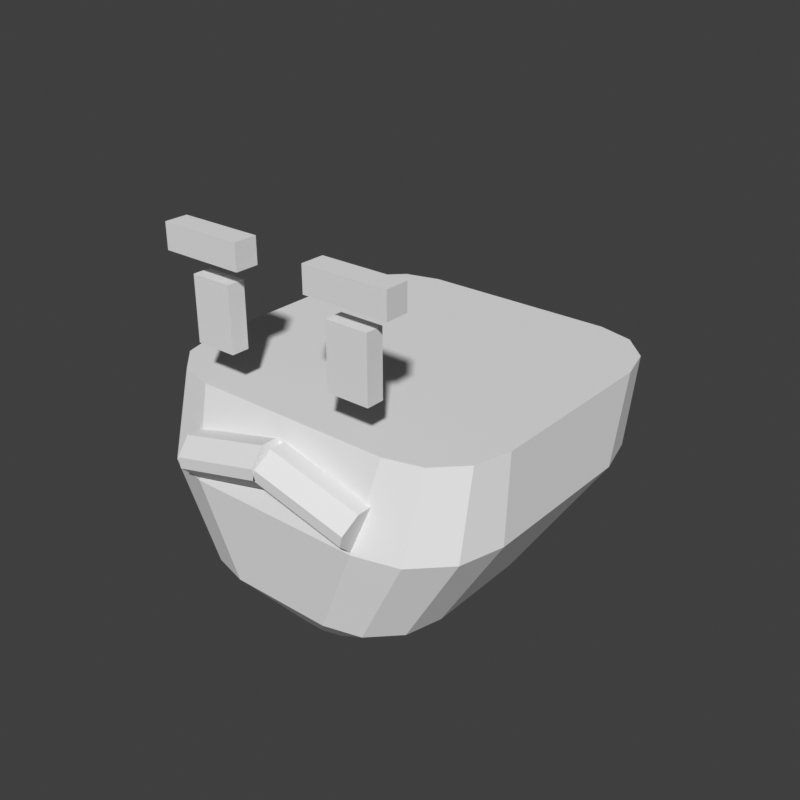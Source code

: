 # Source: face-beard-long.blend  (saved by Blender 5.2.45; exported with 4.5.12 LTS)
import bpy
from mathutils import Matrix  # noqa: F401  (used for matrix-valued properties, if any)

bpy.ops.wm.read_factory_settings(use_empty=True)
scene = bpy.context.scene
scene.name = 'Scene'

# ---- world
world_preview = bpy.data.worlds.new('Preview'); scene.world = world_preview
world_preview.use_nodes = True; world_preview.node_tree.nodes.clear()
_N = world_preview.node_tree.nodes; _L = world_preview.node_tree.links
n0 = _N.new('ShaderNodeBackground'); n0.name = 'Background'; n0.location = (-200, 100)
n0.inputs[0].default_value = (0.05, 0.05, 0.05, 1.0)
n1 = _N.new('ShaderNodeOutputWorld'); n1.name = 'World Output'; n1.location = (200, 100)
_L.new(n0.outputs[0], n1.inputs[0])
n1.is_active_output = True
world_preview.color = (0.807, 0.807, 0.807)

# ---- meshes
me_part_face = bpy.data.meshes.new('part_face')
me_part_face.from_pydata([(0.092, -0.16, 1.572), (0.052, -0.16, 1.572), (0.052, -0.177, 1.572), (0.092, -0.177, 1.572), (0.092, -0.16, 1.632), (0.052, -0.16, 1.632), (0.052, -0.177, 1.632), (0.092, -0.177, 1.632), (0.115, -0.16, 1.648), (0.035, -0.16, 1.648), (0.035, -0.182, 1.648), (0.115, -0.182, 1.648), (0.115, -0.16, 1.672), (0.035, -0.16, 1.672), (0.035, -0.182, 1.672), (0.115, -0.182, 1.672), (-0.092, -0.16, 1.572), (-0.052, -0.16, 1.572), (-0.052, -0.16, 1.632), (-0.092, -0.16, 1.632), (-0.052, -0.177, 1.572), (-0.052, -0.177, 1.632), (-0.092, -0.177, 1.572), (-0.092, -0.177, 1.632), (-0.115, -0.16, 1.648), (-0.035, -0.16, 1.648), (-0.035, -0.16, 1.672), (-0.115, -0.16, 1.672), (-0.035, -0.182, 1.648), (-0.035, -0.182, 1.672), (-0.115, -0.182, 1.648), (-0.115, -0.182, 1.672), (0.00121, -0.165, 1.5), (0.004838, -0.18, 1.514), (0.004838, -0.195, 1.514), (0.00121, -0.21, 1.5), (-0.00121, -0.21, 1.49), (-0.004838, -0.195, 1.476), (-0.004838, -0.18, 1.476), (-0.00121, -0.165, 1.49), (0.09339, -0.165, 1.477), (0.09702, -0.18, 1.491), (0.09702, -0.195, 1.491), (0.09339, -0.21, 1.477), (0.09097, -0.21, 1.467), (0.08734, -0.195, 1.453), (0.08734, -0.18, 1.453), (0.09097, -0.165, 1.467), (-0.00121, -0.165, 1.5), (-0.004838, -0.18, 1.514), (-0.09702, -0.18, 1.491), (-0.09339, -0.165, 1.477), (-0.004838, -0.195, 1.514), (-0.09702, -0.195, 1.491), (-0.00121, -0.21, 1.5), (-0.09339, -0.21, 1.477), (0.00121, -0.21, 1.49), (-0.09097, -0.21, 1.467), (0.004838, -0.195, 1.476), (-0.08734, -0.195, 1.453), (0.004838, -0.18, 1.476), (-0.08734, -0.18, 1.453), (0.00121, -0.165, 1.49), (-0.09097, -0.165, 1.467), (0.168, 0.08, 1.53), (0.1586, 0.115, 1.53), (0.133, 0.1406, 1.53), (0.098, 0.15, 1.53), (-0.098, 0.15, 1.53), (-0.133, 0.1406, 1.53), (-0.1586, 0.115, 1.53), (-0.168, 0.08, 1.53), (-0.168, -0.1, 1.53), (-0.1586, -0.135, 1.53), (-0.133, -0.1606, 1.53), (-0.098, -0.17, 1.53), (0.098, -0.17, 1.53), (0.133, -0.1606, 1.53), (0.1586, -0.135, 1.53), (0.168, -0.1, 1.53), (0.172, 0.05, 1.45), (0.1606, 0.0925, 1.45), (0.1295, 0.1236, 1.45), (0.087, 0.135, 1.45), (-0.087, 0.135, 1.45), (-0.1295, 0.1236, 1.45), (-0.1606, 0.0925, 1.45), (-0.172, 0.05, 1.45), (-0.172, -0.11, 1.45), (-0.1606, -0.1525, 1.45), (-0.1295, -0.1836, 1.45), (-0.087, -0.195, 1.45), (0.087, -0.195, 1.45), (0.1295, -0.1836, 1.45), (0.1606, -0.1525, 1.45), (0.172, -0.11, 1.45), (0.12, -0.02, 1.36), (0.1106, 0.015, 1.36), (0.085, 0.04062, 1.36), (0.05, 0.05, 1.36), (-0.05, 0.05, 1.36), (-0.085, 0.04062, 1.36), (-0.1106, 0.015, 1.36), (-0.12, -0.02, 1.36), (-0.12, -0.12, 1.36), (-0.1106, -0.155, 1.36), (-0.085, -0.1806, 1.36), (-0.05, -0.19, 1.36), (0.05, -0.19, 1.36), (0.085, -0.1806, 1.36), (0.1106, -0.155, 1.36), (0.12, -0.12, 1.36), (0.045, -0.085, 1.31), (0.04031, -0.0675, 1.31), (0.0275, -0.05469, 1.31), (0.01, -0.05, 1.31), (-0.01, -0.05, 1.31), (-0.0275, -0.05469, 1.31), (-0.04031, -0.0675, 1.31), (-0.045, -0.085, 1.31), (-0.045, -0.115, 1.31), (-0.04031, -0.1325, 1.31), (-0.0275, -0.1453, 1.31), (-0.01, -0.15, 1.31), (0.01, -0.15, 1.31), (0.0275, -0.1453, 1.31), (0.04031, -0.1325, 1.31), (0.045, -0.115, 1.31)], [], [(0, 1, 5, 4), (1, 2, 6, 5), (2, 3, 7, 6), (3, 0, 4, 7), (3, 2, 1, 0), (4, 5, 6, 7), (8, 9, 13, 12), (9, 10, 14, 13), (10, 11, 15, 14), (11, 8, 12, 15), (11, 10, 9, 8), (12, 13, 14, 15), (16, 19, 18, 17), (17, 18, 21, 20), (20, 21, 23, 22), (22, 23, 19, 16), (22, 16, 17, 20), (19, 23, 21, 18), (24, 27, 26, 25), (25, 26, 29, 28), (28, 29, 31, 30), (30, 31, 27, 24), (30, 24, 25, 28), (27, 31, 29, 26), (32, 33, 41, 40), (33, 34, 42, 41), (34, 35, 43, 42), (35, 36, 44, 43), (36, 37, 45, 44), (37, 38, 46, 45), (38, 39, 47, 46), (39, 32, 40, 47), (39, 38, 37, 36), (39, 36, 35, 34), (39, 34, 33, 32), (40, 41, 42, 43), (40, 43, 44, 45), (40, 45, 46, 47), (48, 51, 50, 49), (49, 50, 53, 52), (52, 53, 55, 54), (54, 55, 57, 56), (56, 57, 59, 58), (58, 59, 61, 60), (60, 61, 63, 62), (62, 63, 51, 48), (62, 56, 58, 60), (62, 52, 54, 56), (62, 48, 49, 52), (51, 55, 53, 50), (51, 59, 57, 55), (51, 63, 61, 59), (64, 80, 81, 65), (65, 81, 82, 66), (66, 82, 83, 67), (67, 83, 84, 68), (68, 84, 85, 69), (69, 85, 86, 70), (70, 86, 87, 71), (71, 87, 88, 72), (72, 88, 89, 73), (73, 89, 90, 74), (74, 90, 91, 75), (75, 91, 92, 76), (76, 92, 93, 77), (77, 93, 94, 78), (78, 94, 95, 79), (79, 95, 80, 64), (80, 96, 97, 81), (81, 97, 98, 82), (82, 98, 99, 83), (83, 99, 100, 84), (84, 100, 101, 85), (85, 101, 102, 86), (86, 102, 103, 87), (87, 103, 104, 88), (88, 104, 105, 89), (89, 105, 106, 90), (90, 106, 107, 91), (91, 107, 108, 92), (92, 108, 109, 93), (93, 109, 110, 94), (94, 110, 111, 95), (95, 111, 96, 80), (96, 112, 113, 97), (97, 113, 114, 98), (98, 114, 115, 99), (99, 115, 116, 100), (100, 116, 117, 101), (101, 117, 118, 102), (102, 118, 119, 103), (103, 119, 120, 104), (104, 120, 121, 105), (105, 121, 122, 106), (106, 122, 123, 107), (107, 123, 124, 108), (108, 124, 125, 109), (109, 125, 126, 110), (110, 126, 127, 111), (111, 127, 112, 96), (79, 76, 77, 78), (79, 74, 75, 76), (79, 72, 73, 74), (79, 70, 71, 72), (79, 68, 69, 70), (79, 66, 67, 68), (79, 64, 65, 66), (112, 115, 114, 113), (112, 117, 116, 115), (112, 119, 118, 117), (112, 121, 120, 119), (112, 123, 122, 121), (112, 125, 124, 123), (112, 127, 126, 125)])
me_part_face.update()

# ---- objects
ob_part_face = bpy.data.objects.new('part_face', me_part_face)

# ---- transforms, parenting, visibility, modifiers, constraints
ob_part_face.location = (0.0, 0.0, 0.0)

# ---- collection membership
scene.collection.objects.link(ob_part_face)

# ---- scene / render settings (as saved in the file)
scene.frame_start = 1; scene.frame_end = 250; scene.frame_set(1)
scene.render.engine = 'BLENDER_WORKBENCH'
scene.render.image_settings.color_mode = 'RGB'
scene.render.resolution_x = 384
scene.render.resolution_y = 384
scene.render.fps = 30
scene.render.bake_bias = 0.0
scene.render.bake_samples = 0
scene.render.compositor_device = 'GPU'
scene.eevee.use_volume_custom_range = False
scene.eevee.fast_gi_thickness_near = 0.1
scene.eevee.fast_gi_thickness_far = 0.0
scene.eevee.ray_tracing_options.screen_trace_thickness = 0.1
scene.view_settings.view_transform = 'Standard'
bpy.context.view_layer.update()

# ---- added for rendering (the .blend has no active camera and no usable light): camera, sun
cam_auto = bpy.data.cameras.new('AutoCamera')
cam_auto.lens = 50.0
cam_auto.sensor_width = 36.0
cam_auto.clip_end = 1000.0
ob_auto_camera = bpy.data.objects.new('AutoCamera', cam_auto)
scene.collection.objects.link(ob_auto_camera)
ob_auto_camera.location = (0.569581, -0.713497, 1.94666)
ob_auto_camera.rotation_euler = (1.09748, -7.21219e-08, 0.694738)
scene.camera = ob_auto_camera
light_auto_sun = bpy.data.lights.new('AutoSun', 'SUN')
light_auto_sun.energy = 3.0
light_auto_sun.angle = 0.0523599
ob_auto_sun = bpy.data.objects.new('AutoSun', light_auto_sun)
scene.collection.objects.link(ob_auto_sun)
ob_auto_sun.rotation_euler = (0.872665, 0.174533, 0.523599)
bpy.context.view_layer.update()
